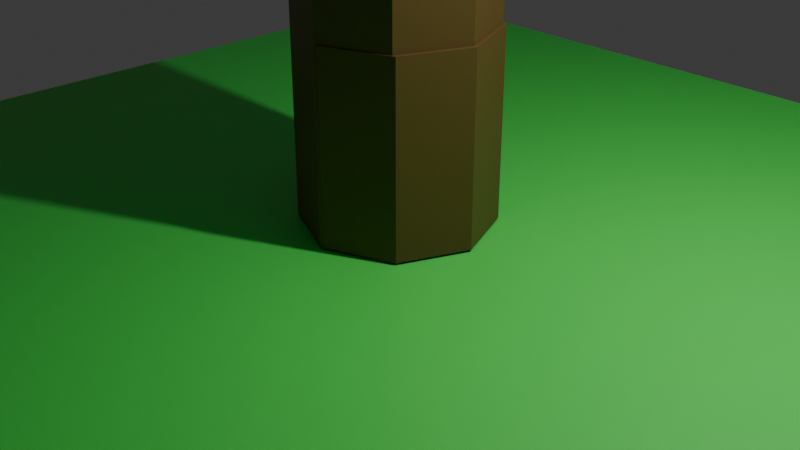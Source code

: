 # Source: Tree.blend  (saved by Blender 4.0.36; exported with 4.5.12 LTS)
import bpy
from mathutils import Matrix  # noqa: F401  (used for matrix-valued properties, if any)

bpy.ops.wm.read_factory_settings(use_empty=True)
scene = bpy.context.scene
scene.name = 'Scene'

# ---- collections
col_collection = bpy.data.collections.new('Collection'); scene.collection.children.link(col_collection)

# ---- materials (node trees are filled in below, after node groups)
mat_brown = bpy.data.materials.new('brown')
mat_brown.use_transparent_shadow = False
mat_green = bpy.data.materials.new('Green')
mat_green.use_transparent_shadow = False

# ---- material node trees
mat_brown.use_nodes = True; mat_brown.node_tree.nodes.clear()
_N = mat_brown.node_tree.nodes; _L = mat_brown.node_tree.links
n0 = _N.new('ShaderNodeBsdfPrincipled'); n0.name = 'Principled BSDF'; n0.location = (10, 300)
n0.inputs[0].default_value = (0.1245, 0.0678, 0.01702, 1.0)
n0.inputs[3].default_value = 1.45
n1 = _N.new('ShaderNodeOutputMaterial'); n1.name = 'Material Output'; n1.location = (300, 300)
_L.new(n0.outputs[0], n1.inputs[0])
n1.is_active_output = True
mat_green.use_nodes = True; mat_green.node_tree.nodes.clear()
_N = mat_green.node_tree.nodes; _L = mat_green.node_tree.links
n0 = _N.new('ShaderNodeBsdfPrincipled'); n0.name = 'Principled BSDF'; n0.location = (10, 300)
n0.inputs[0].default_value = (0.07527, 0.7137, 0.09676, 1.0)
n0.inputs[3].default_value = 1.45
n1 = _N.new('ShaderNodeOutputMaterial'); n1.name = 'Material Output'; n1.location = (300, 300)
_L.new(n0.outputs[0], n1.inputs[0])
n1.is_active_output = True

# ---- world
world_world = bpy.data.worlds.new('World'); scene.world = world_world
world_world.use_nodes = True; world_world.node_tree.nodes.clear()
_N = world_world.node_tree.nodes; _L = world_world.node_tree.links
n0 = _N.new('ShaderNodeOutputWorld'); n0.name = 'World Output'; n0.location = (300, 300)
n1 = _N.new('ShaderNodeBackground'); n1.name = 'Background'; n1.location = (10, 300)
n1.inputs[0].default_value = (0.05088, 0.05088, 0.05088, 1.0)
_L.new(n1.outputs[0], n0.inputs[0])
n0.is_active_output = True
world_world.color = (0.05088, 0.05088, 0.05088)
world_world.use_sun_shadow = False
world_world.sun_shadow_jitter_overblur = 0.0

# ---- cameras
cam_camera = bpy.data.cameras.new('Camera')
cam_camera.clip_end = 100.0
cam_camera.ortho_scale = 7.314

# ---- lights
light_light = bpy.data.lights.new('Light', 'POINT')
light_light.transmission_factor = 0.0
light_light.use_soft_falloff = False
light_light.energy = 1000.0
light_light.shadow_soft_size = 0.1
light_light.shadow_maximum_resolution = 0.006
light_light.use_absolute_resolution = True

# ---- meshes
me_cylinder = bpy.data.meshes.new('Cylinder')
me_cylinder.from_pydata([(0.0, 1.0, 0.02548), (0.0, 1.0, 2.025), (0.7071, 0.7071, 0.02548), (0.7071, 0.7071, 2.025), (1.0, 0.0, 0.02548), (1.0, 0.0, 2.025), (0.7071, -0.7071, 0.02548), (0.7071, -0.7071, 2.025), (0.0, -1.0, 0.02548), (0.0, -1.0, 2.025), (-0.7071, -0.7071, 0.02548), (-0.7071, -0.7071, 2.025), (-1.0, 0.0, 0.02548), (-1.0, 0.0, 2.025), (-0.7071, 0.7071, 0.02548), (-0.7071, 0.7071, 2.025), (-0.03898, 1.0, 0.02548), (-0.03898, 1.0, 2.025), (0.6681, 0.7071, 0.02548), (0.6681, 0.7071, 2.025), (0.961, 0.0, 0.02548), (0.961, 0.0, 2.025), (0.6681, -0.7071, 0.02548), (0.6681, -0.7071, 2.025), (-0.03898, -1.0, 0.02548), (-0.03898, -1.0, 1.0), (-0.7461, -0.7071, 0.02548), (-0.7461, -0.7071, 1.0), (-1.039, 0.0, 0.02548), (-1.039, 0.0, 1.0), (-0.7461, 0.7071, 0.02548), (-0.7461, 0.7071, 2.025), (0.5997, 0.844, 6.6), (-0.03898, 1.0, 6.559), (0.961, 0.0, 6.559), (0.6681, -0.7071, 6.559), (-0.03898, -1.0, 5.533), (-0.7461, -0.7071, 5.533), (-1.039, 0.0, 5.533), (-0.7461, 0.7071, 6.559), (2.084, 2.328, 6.6), (-0.03898, 3.099, 6.559), (2.925, 0.04655, 6.713), (2.152, -2.191, 6.559), (-0.03898, -3.099, 5.533), (-2.23, -2.191, 5.533), (-3.138, 0.0, 6.559), (-2.23, 2.191, 6.559), (2.152, 2.191, 11.15), (0.3543, 2.49, 11.29), (2.925, 0.04655, 11.31), (2.152, -2.191, 11.15), (-0.03898, -3.099, 10.13), (-2.23, -2.191, 10.13), (-3.138, 0.0, 11.15), (-1.837, 1.582, 11.29), (-6.055, -6.055, 0.0), (6.055, -6.055, 0.0), (-6.055, 6.055, 0.0), (6.055, 6.055, 0.0)], [], [(0, 2, 3, 1), (2, 4, 5, 3), (4, 6, 7, 5), (6, 8, 9, 7), (8, 10, 11, 9), (10, 12, 13, 11), (3, 5, 7, 9, 11, 13, 15, 1), (12, 14, 15, 13), (14, 0, 1, 15), (0, 14, 12, 10, 8, 6, 4, 2), (16, 17, 19, 18), (18, 19, 21, 20), (20, 21, 23, 22), (22, 23, 25, 24), (24, 25, 27, 26), (26, 27, 29, 28), (25, 23, 35, 36), (28, 29, 31, 30), (30, 31, 17, 16), (16, 18, 20, 22, 24, 26, 28, 30), (36, 35, 43, 44), (31, 29, 38, 39), (21, 19, 32, 34), (27, 25, 36, 37), (17, 31, 39, 33), (19, 17, 33, 32), (23, 21, 34, 35), (29, 27, 37, 38), (41, 47, 55, 49), (34, 32, 40, 42), (39, 38, 46, 47), (37, 36, 44, 45), (35, 34, 42, 43), (32, 33, 41, 40), (33, 39, 47, 41), (38, 37, 45, 46), (48, 49, 55, 54, 53, 52, 51, 50), (46, 45, 53, 54), (44, 43, 51, 52), (42, 40, 48, 50), (47, 46, 54, 55), (45, 44, 52, 53), (43, 42, 50, 51), (40, 41, 49, 48), (56, 57, 59, 58)])
me_cylinder.polygons.foreach_set('material_index', [0, 0, 0, 0, 0, 0, 0, 0, 0, 0, 0, 0, 0, 0, 0, 0, 0, 0, 0, 0, 1, 0, 0, 0, 0, 0, 0, 0, 1, 1, 1, 1, 1, 1, 1, 1, 1, 1, 1, 1, 1, 1, 1, 1, 1])
_uv = me_cylinder.uv_layers.new(name='UVMap')
_uv.uv.foreach_set('vector', [1.0, 0.5, 0.875, 0.5, 0.875, 1.0, 1.0, 1.0, 0.875, 0.5, 0.75, 0.5, 0.75, 1.0, 0.875, 1.0, 0.75, 0.5, 0.625, 0.5, 0.625, 1.0, 0.75, 1.0, 0.625, 0.5, 0.5, 0.5, 0.5, 1.0, 0.625, 1.0, 0.5, 0.5, 0.375, 0.5, 0.375, 1.0, 0.5, 1.0, 0.375, 0.5, 0.25, 0.5, 0.25, 1.0, 0.375, 1.0, 0.4197, 0.4197, 0.49, 0.25, 0.4197, 0.08029, 0.25, 0.01, 0.08029, 0.08029, 0.01, 0.25, 0.08029, 0.4197, 0.25, 0.49, 0.25, 0.5, 0.125, 0.5, 0.125, 1.0, 0.25, 1.0, 0.125, 0.5, 0.0, 0.5, 0.0, 1.0, 0.125, 1.0, 0.75, 0.49, 0.5803, 0.4197, 0.51, 0.25, 0.5803, 0.08029, 0.75, 0.01, 0.9197, 0.08029, 0.99, 0.25, 0.9197, 0.4197, 1.0, 0.5, 1.0, 1.0, 0.875, 1.0, 0.875, 0.5, 0.875, 0.5, 0.875, 1.0, 0.75, 1.0, 0.75, 0.5, 0.75, 0.5, 0.75, 1.0, 0.625, 1.0, 0.625, 0.5, 0.625, 0.5, 0.625, 1.0, 0.5, 1.0, 0.5, 0.5, 0.5, 0.5, 0.5, 1.0, 0.375, 1.0, 0.375, 0.5, 0.375, 0.5, 0.375, 1.0, 0.25, 1.0, 0.25, 0.5, 0.5, 1.0, 0.625, 1.0, 0.625, 1.0, 0.5, 1.0, 0.25, 0.5, 0.25, 1.0, 0.125, 1.0, 0.125, 0.5, 0.125, 0.5, 0.125, 1.0, 0.0, 1.0, 0.0, 0.5, 0.75, 0.49, 0.9197, 0.4197, 0.99, 0.25, 0.9197, 0.08029, 0.75, 0.01, 0.5803, 0.08029, 0.51, 0.25, 0.5803, 0.4197, 0.5, 1.0, 0.625, 1.0, 0.625, 1.0, 0.5, 1.0, 0.125, 1.0, 0.25, 1.0, 0.25, 1.0, 0.125, 1.0, 0.75, 1.0, 0.875, 1.0, 0.875, 1.0, 0.75, 1.0, 0.375, 1.0, 0.5, 1.0, 0.5, 1.0, 0.375, 1.0, 0.0, 1.0, 0.125, 1.0, 0.125, 1.0, 0.0, 1.0, 0.875, 1.0, 1.0, 1.0, 1.0, 1.0, 0.875, 1.0, 0.625, 1.0, 0.75, 1.0, 0.75, 1.0, 0.625, 1.0, 0.25, 1.0, 0.375, 1.0, 0.375, 1.0, 0.25, 1.0, 0.0, 1.0, 0.125, 1.0, 0.125, 1.0, 0.0, 1.0, 0.75, 1.0, 0.875, 1.0, 0.875, 1.0, 0.75, 1.0, 0.125, 1.0, 0.25, 1.0, 0.25, 1.0, 0.125, 1.0, 0.375, 1.0, 0.5, 1.0, 0.5, 1.0, 0.375, 1.0, 0.625, 1.0, 0.75, 1.0, 0.75, 1.0, 0.625, 1.0, 0.875, 1.0, 1.0, 1.0, 1.0, 1.0, 0.875, 1.0, 0.0, 1.0, 0.125, 1.0, 0.125, 1.0, 0.0, 1.0, 0.25, 1.0, 0.375, 1.0, 0.375, 1.0, 0.25, 1.0, 0.4197, 0.4197, 0.25, 0.49, 0.08029, 0.4197, 0.01, 0.25, 0.08029, 0.08029, 0.25, 0.01, 0.4197, 0.08029, 0.49, 0.25, 0.25, 1.0, 0.375, 1.0, 0.375, 1.0, 0.25, 1.0, 0.5, 1.0, 0.625, 1.0, 0.625, 1.0, 0.5, 1.0, 0.75, 1.0, 0.875, 1.0, 0.875, 1.0, 0.75, 1.0, 0.125, 1.0, 0.25, 1.0, 0.25, 1.0, 0.125, 1.0, 0.375, 1.0, 0.5, 1.0, 0.5, 1.0, 0.375, 1.0, 0.625, 1.0, 0.75, 1.0, 0.75, 1.0, 0.625, 1.0, 0.875, 1.0, 1.0, 1.0, 1.0, 1.0, 0.875, 1.0, 0.0, 0.0, 1.0, 0.0, 1.0, 1.0, 0.0, 1.0])
me_cylinder.materials.append(mat_brown)
me_cylinder.materials.append(mat_green)
me_cylinder.update()

# ---- objects
ob_light = bpy.data.objects.new('Light', light_light)
ob_camera = bpy.data.objects.new('Camera', cam_camera)
ob_cylinder = bpy.data.objects.new('Cylinder', me_cylinder)

# ---- transforms, parenting, visibility, modifiers, constraints
ob_light.location = (4.076, 1.005, 5.904)
ob_light.rotation_euler = (0.6503, 0.05522, 1.866)
ob_light.lock_rotations_4d = False
ob_light.empty_display_type = 'ARROWS'
ob_light.color = (0.0, 0.0, 0.0, 0.0)
ob_light.lineart.crease_threshold = 0.0
ob_camera.location = (7.359, -6.926, 4.958)
ob_camera.rotation_euler = (1.109, 0.0, 0.8149)
ob_camera.lock_rotations_4d = False
ob_camera.empty_display_type = 'ARROWS'
ob_camera.color = (0.0, 0.0, 0.0, 0.0)
ob_camera.display_type = 'WIRE'
ob_camera.lineart.crease_threshold = 0.0
ob_cylinder.location = (0.0, 0.0, 0.0)

# ---- collection membership
col_collection.objects.link(ob_light)
col_collection.objects.link(ob_camera)
col_collection.objects.link(ob_cylinder)

# ---- scene / render settings (as saved in the file)
scene.camera = ob_camera
scene.frame_start = 1; scene.frame_end = 250; scene.frame_set(1)
scene.render.engine = 'BLENDER_EEVEE_NEXT'
scene.cycles.sampling_pattern = 'TABULATED_SOBOL'
bpy.context.view_layer.update()
